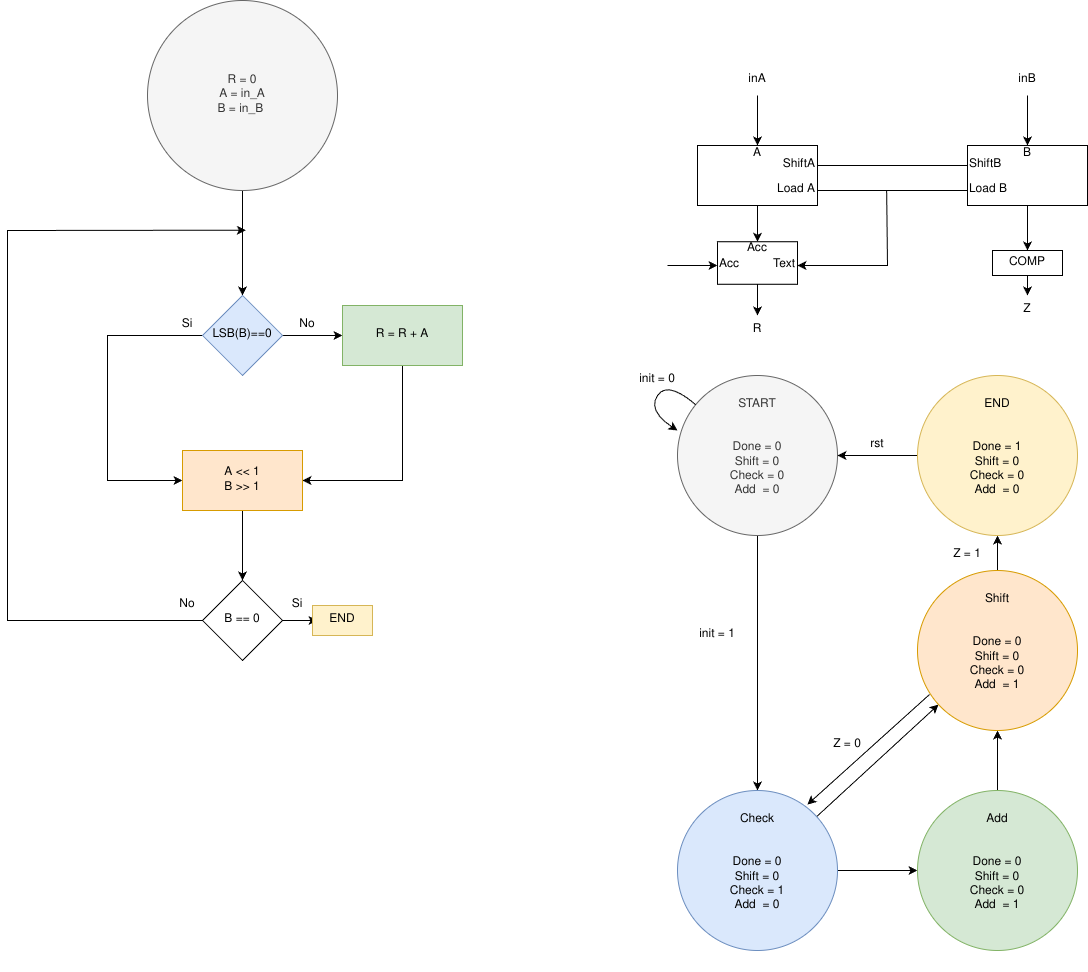

The diagram above was exported from draw.io. Its source (the exported page's mxGraphModel, read from the mxfile embedded in the PNG):
<mxGraphModel dx="1378" dy="808" grid="1" gridSize="10" guides="1" tooltips="1" connect="1" arrows="1" fold="1" page="1" pageScale="1" pageWidth="850" pageHeight="1100" math="0" shadow="0">
  <root>
    <mxCell id="0" />
    <mxCell id="1" parent="0" />
    <mxCell id="4" value="" style="edgeStyle=none;html=1;" parent="1" target="3" edge="1">
      <mxGeometry relative="1" as="geometry">
        <mxPoint x="295" y="190" as="sourcePoint" />
      </mxGeometry>
    </mxCell>
    <mxCell id="2" value="R = 0&lt;div&gt;A = in_A&lt;/div&gt;&lt;div&gt;B = in_B&amp;nbsp;&lt;/div&gt;" style="ellipse;whiteSpace=wrap;html=1;aspect=fixed;fillColor=#f5f5f5;fontColor=#333333;strokeColor=#666666;" parent="1" vertex="1">
      <mxGeometry x="200" width="190" height="190" as="geometry" />
    </mxCell>
    <mxCell id="6" value="" style="edgeStyle=none;html=1;" parent="1" source="3" target="5" edge="1">
      <mxGeometry relative="1" as="geometry" />
    </mxCell>
    <mxCell id="9" style="edgeStyle=none;html=1;entryX=0;entryY=0.5;entryDx=0;entryDy=0;rounded=0;curved=0;" parent="1" source="3" target="7" edge="1">
      <mxGeometry relative="1" as="geometry">
        <Array as="points">
          <mxPoint x="160" y="335" />
          <mxPoint x="160" y="480" />
        </Array>
      </mxGeometry>
    </mxCell>
    <mxCell id="3" value="LSB(B)==0" style="rhombus;whiteSpace=wrap;html=1;fillColor=#dae8fc;strokeColor=#6c8ebf;" parent="1" vertex="1">
      <mxGeometry x="255" y="295" width="80" height="80" as="geometry" />
    </mxCell>
    <mxCell id="8" value="" style="edgeStyle=none;html=1;rounded=0;curved=0;" parent="1" source="5" target="7" edge="1">
      <mxGeometry relative="1" as="geometry">
        <Array as="points">
          <mxPoint x="455" y="480" />
        </Array>
      </mxGeometry>
    </mxCell>
    <mxCell id="5" value="R = R + A" style="whiteSpace=wrap;html=1;fillColor=#d5e8d4;strokeColor=#82b366;" parent="1" vertex="1">
      <mxGeometry x="395" y="305" width="120" height="60" as="geometry" />
    </mxCell>
    <mxCell id="11" value="" style="edgeStyle=none;html=1;" parent="1" source="7" target="10" edge="1">
      <mxGeometry relative="1" as="geometry" />
    </mxCell>
    <mxCell id="7" value="A &amp;lt;&amp;lt; 1&lt;div&gt;B &amp;gt;&amp;gt; 1&lt;/div&gt;" style="whiteSpace=wrap;html=1;fillColor=#ffe6cc;strokeColor=#d79b00;" parent="1" vertex="1">
      <mxGeometry x="235" y="450" width="120" height="60" as="geometry" />
    </mxCell>
    <mxCell id="12" style="edgeStyle=none;html=1;entryX=1.7;entryY=0.378;entryDx=0;entryDy=0;entryPerimeter=0;rounded=0;curved=0;" parent="1" source="10" target="4" edge="1">
      <mxGeometry relative="1" as="geometry">
        <mxPoint x="50" y="290" as="targetPoint" />
        <Array as="points">
          <mxPoint x="60" y="620" />
          <mxPoint x="60" y="230" />
        </Array>
      </mxGeometry>
    </mxCell>
    <mxCell id="16" style="edgeStyle=none;html=1;" parent="1" source="10" edge="1">
      <mxGeometry relative="1" as="geometry">
        <mxPoint x="370" y="620" as="targetPoint" />
      </mxGeometry>
    </mxCell>
    <mxCell id="10" value="B == 0" style="rhombus;whiteSpace=wrap;html=1;" parent="1" vertex="1">
      <mxGeometry x="255" y="580" width="80" height="80" as="geometry" />
    </mxCell>
    <mxCell id="13" value="No" style="text;html=1;align=center;verticalAlign=middle;whiteSpace=wrap;rounded=0;" parent="1" vertex="1">
      <mxGeometry x="330" y="310" width="60" height="30" as="geometry" />
    </mxCell>
    <mxCell id="14" value="Si" style="text;html=1;align=center;verticalAlign=middle;whiteSpace=wrap;rounded=0;" parent="1" vertex="1">
      <mxGeometry x="210" y="310" width="60" height="30" as="geometry" />
    </mxCell>
    <mxCell id="15" value="No" style="text;html=1;align=center;verticalAlign=middle;whiteSpace=wrap;rounded=0;" parent="1" vertex="1">
      <mxGeometry x="210" y="590" width="60" height="30" as="geometry" />
    </mxCell>
    <mxCell id="17" value="Si" style="text;html=1;align=center;verticalAlign=middle;whiteSpace=wrap;rounded=0;" parent="1" vertex="1">
      <mxGeometry x="320" y="590" width="60" height="30" as="geometry" />
    </mxCell>
    <mxCell id="18" value="END" style="text;html=1;align=center;verticalAlign=middle;whiteSpace=wrap;rounded=0;fillColor=#fff2cc;strokeColor=#d6b656;" parent="1" vertex="1">
      <mxGeometry x="365" y="605" width="60" height="30" as="geometry" />
    </mxCell>
    <mxCell id="37" style="edgeStyle=none;html=1;entryX=0.5;entryY=0;entryDx=0;entryDy=0;" parent="1" source="20" target="36" edge="1">
      <mxGeometry relative="1" as="geometry" />
    </mxCell>
    <mxCell id="20" value="A&lt;div&gt;&lt;br&gt;&lt;/div&gt;&lt;div&gt;&lt;br&gt;&lt;/div&gt;&lt;div&gt;&lt;br&gt;&lt;/div&gt;" style="rounded=0;whiteSpace=wrap;html=1;" parent="1" vertex="1">
      <mxGeometry x="750" y="145" width="120" height="60" as="geometry" />
    </mxCell>
    <mxCell id="33" style="edgeStyle=none;html=1;entryX=0.5;entryY=0;entryDx=0;entryDy=0;" parent="1" source="21" target="32" edge="1">
      <mxGeometry relative="1" as="geometry">
        <mxPoint x="1080" y="255" as="targetPoint" />
      </mxGeometry>
    </mxCell>
    <mxCell id="21" value="B&lt;div&gt;&lt;br&gt;&lt;/div&gt;&lt;div&gt;&lt;br&gt;&lt;/div&gt;&lt;div&gt;&lt;br&gt;&lt;/div&gt;" style="rounded=0;whiteSpace=wrap;html=1;" parent="1" vertex="1">
      <mxGeometry x="1020" y="145" width="120" height="60" as="geometry" />
    </mxCell>
    <mxCell id="22" value="" style="endArrow=classic;html=1;entryX=0.5;entryY=0;entryDx=0;entryDy=0;" parent="1" target="20" edge="1">
      <mxGeometry width="50" height="50" relative="1" as="geometry">
        <mxPoint x="810" y="95" as="sourcePoint" />
        <mxPoint x="830" y="15" as="targetPoint" />
      </mxGeometry>
    </mxCell>
    <mxCell id="23" value="inA" style="text;html=1;align=center;verticalAlign=middle;whiteSpace=wrap;rounded=0;" parent="1" vertex="1">
      <mxGeometry x="780" y="65" width="60" height="30" as="geometry" />
    </mxCell>
    <mxCell id="24" value="" style="endArrow=classic;html=1;entryX=0.5;entryY=0;entryDx=0;entryDy=0;" parent="1" edge="1">
      <mxGeometry width="50" height="50" relative="1" as="geometry">
        <mxPoint x="1080" y="95" as="sourcePoint" />
        <mxPoint x="1080" y="145" as="targetPoint" />
      </mxGeometry>
    </mxCell>
    <mxCell id="25" value="inB" style="text;html=1;align=center;verticalAlign=middle;whiteSpace=wrap;rounded=0;" parent="1" vertex="1">
      <mxGeometry x="1050" y="65" width="60" height="30" as="geometry" />
    </mxCell>
    <mxCell id="26" value="Load A" style="text;html=1;align=right;verticalAlign=middle;whiteSpace=wrap;rounded=0;" parent="1" vertex="1">
      <mxGeometry x="810" y="175" width="60" height="30" as="geometry" />
    </mxCell>
    <mxCell id="27" value="Load B" style="text;html=1;align=left;verticalAlign=middle;whiteSpace=wrap;rounded=0;" parent="1" vertex="1">
      <mxGeometry x="1020" y="175" width="60" height="30" as="geometry" />
    </mxCell>
    <mxCell id="28" value="" style="endArrow=none;html=1;exitX=1;exitY=0.5;exitDx=0;exitDy=0;entryX=0;entryY=0.5;entryDx=0;entryDy=0;" parent="1" source="26" target="27" edge="1">
      <mxGeometry width="50" height="50" relative="1" as="geometry">
        <mxPoint x="890" y="200" as="sourcePoint" />
        <mxPoint x="940" y="150" as="targetPoint" />
      </mxGeometry>
    </mxCell>
    <mxCell id="29" value="ShiftA" style="text;html=1;align=right;verticalAlign=middle;whiteSpace=wrap;rounded=0;" parent="1" vertex="1">
      <mxGeometry x="810" y="150" width="60" height="30" as="geometry" />
    </mxCell>
    <mxCell id="30" value="ShiftB" style="text;html=1;align=left;verticalAlign=middle;whiteSpace=wrap;rounded=0;" parent="1" vertex="1">
      <mxGeometry x="1020" y="150" width="60" height="30" as="geometry" />
    </mxCell>
    <mxCell id="31" value="" style="endArrow=none;html=1;entryX=0;entryY=0.5;entryDx=0;entryDy=0;" parent="1" target="30" edge="1">
      <mxGeometry width="50" height="50" relative="1" as="geometry">
        <mxPoint x="870" y="165" as="sourcePoint" />
        <mxPoint x="920" y="115" as="targetPoint" />
      </mxGeometry>
    </mxCell>
    <mxCell id="32" value="COMP" style="rounded=0;whiteSpace=wrap;html=1;" parent="1" vertex="1">
      <mxGeometry x="1045" y="250" width="70" height="25" as="geometry" />
    </mxCell>
    <mxCell id="34" value="" style="endArrow=classic;html=1;exitX=0.5;exitY=1;exitDx=0;exitDy=0;" parent="1" source="32" edge="1">
      <mxGeometry width="50" height="50" relative="1" as="geometry">
        <mxPoint x="990" y="315" as="sourcePoint" />
        <mxPoint x="1080" y="295" as="targetPoint" />
      </mxGeometry>
    </mxCell>
    <mxCell id="35" value="Z" style="text;html=1;align=center;verticalAlign=middle;whiteSpace=wrap;rounded=0;" parent="1" vertex="1">
      <mxGeometry x="1050" y="295" width="60" height="30" as="geometry" />
    </mxCell>
    <mxCell id="36" value="Acc&lt;div&gt;&lt;br&gt;&lt;/div&gt;&lt;div&gt;&lt;br&gt;&lt;/div&gt;" style="rounded=0;whiteSpace=wrap;html=1;" parent="1" vertex="1">
      <mxGeometry x="770" y="241.25" width="80" height="42.5" as="geometry" />
    </mxCell>
    <mxCell id="38" value="Acc" style="text;html=1;align=left;verticalAlign=middle;whiteSpace=wrap;rounded=0;" parent="1" vertex="1">
      <mxGeometry x="770" y="250" width="60" height="30" as="geometry" />
    </mxCell>
    <mxCell id="39" value="Text" style="text;html=1;align=right;verticalAlign=middle;whiteSpace=wrap;rounded=0;" parent="1" vertex="1">
      <mxGeometry x="790" y="250" width="60" height="30" as="geometry" />
    </mxCell>
    <mxCell id="40" value="" style="endArrow=classic;html=1;entryX=1;entryY=0.5;entryDx=0;entryDy=0;exitX=0.461;exitY=-0.25;exitDx=0;exitDy=0;exitPerimeter=0;rounded=0;curved=0;" parent="1" source="28" target="39" edge="1">
      <mxGeometry width="50" height="50" relative="1" as="geometry">
        <mxPoint x="870" y="335" as="sourcePoint" />
        <mxPoint x="920" y="285" as="targetPoint" />
        <Array as="points">
          <mxPoint x="940" y="265" />
        </Array>
      </mxGeometry>
    </mxCell>
    <mxCell id="41" value="" style="endArrow=classic;html=1;" parent="1" edge="1">
      <mxGeometry width="50" height="50" relative="1" as="geometry">
        <mxPoint x="720" y="265" as="sourcePoint" />
        <mxPoint x="770" y="265" as="targetPoint" />
      </mxGeometry>
    </mxCell>
    <mxCell id="42" value="" style="endArrow=classic;html=1;exitX=0.5;exitY=1;exitDx=0;exitDy=0;" parent="1" source="36" edge="1">
      <mxGeometry width="50" height="50" relative="1" as="geometry">
        <mxPoint x="790" y="355" as="sourcePoint" />
        <mxPoint x="810" y="315" as="targetPoint" />
      </mxGeometry>
    </mxCell>
    <mxCell id="43" value="R" style="text;html=1;align=center;verticalAlign=middle;whiteSpace=wrap;rounded=0;" parent="1" vertex="1">
      <mxGeometry x="780" y="315" width="60" height="30" as="geometry" />
    </mxCell>
    <mxCell id="50" value="" style="edgeStyle=none;html=1;" parent="1" source="44" target="49" edge="1">
      <mxGeometry relative="1" as="geometry" />
    </mxCell>
    <mxCell id="44" value="&lt;div&gt;&lt;br&gt;&lt;/div&gt;&lt;div&gt;&lt;br&gt;&lt;/div&gt;&lt;div&gt;&lt;br&gt;&lt;/div&gt;START&lt;div&gt;&lt;br&gt;&lt;/div&gt;&lt;div&gt;&lt;br&gt;&lt;/div&gt;&lt;div&gt;Done = 0&lt;/div&gt;&lt;div&gt;Shift = 0&lt;/div&gt;&lt;div&gt;Check = 0&lt;/div&gt;&lt;div&gt;Add&amp;nbsp; = 0&lt;/div&gt;&lt;div&gt;&lt;br&gt;&lt;/div&gt;&lt;div&gt;&lt;br&gt;&lt;/div&gt;&lt;div&gt;&lt;br&gt;&lt;/div&gt;&lt;div&gt;&lt;br&gt;&lt;/div&gt;" style="ellipse;whiteSpace=wrap;html=1;aspect=fixed;fillColor=#f5f5f5;fontColor=#333333;strokeColor=#666666;" parent="1" vertex="1">
      <mxGeometry x="730" y="375" width="160" height="160" as="geometry" />
    </mxCell>
    <mxCell id="52" value="" style="edgeStyle=none;html=1;" parent="1" source="49" target="51" edge="1">
      <mxGeometry relative="1" as="geometry" />
    </mxCell>
    <mxCell id="54" value="" style="edgeStyle=none;html=1;" parent="1" source="49" target="53" edge="1">
      <mxGeometry relative="1" as="geometry" />
    </mxCell>
    <mxCell id="49" value="&lt;div&gt;&lt;br&gt;&lt;/div&gt;&lt;div&gt;&lt;br&gt;&lt;/div&gt;&lt;div&gt;&lt;br&gt;&lt;/div&gt;Check&lt;div&gt;&lt;br&gt;&lt;/div&gt;&lt;div&gt;&lt;br&gt;&lt;/div&gt;&lt;div&gt;Done = 0&lt;/div&gt;&lt;div&gt;Shift = 0&lt;/div&gt;&lt;div&gt;Check = 1&lt;/div&gt;&lt;div&gt;Add&amp;nbsp; = 0&lt;/div&gt;&lt;div&gt;&lt;br&gt;&lt;/div&gt;&lt;div&gt;&lt;br&gt;&lt;/div&gt;&lt;div&gt;&lt;br&gt;&lt;/div&gt;&lt;div&gt;&lt;br&gt;&lt;/div&gt;" style="ellipse;whiteSpace=wrap;html=1;aspect=fixed;fillColor=#dae8fc;strokeColor=#6c8ebf;" parent="1" vertex="1">
      <mxGeometry x="730" y="790" width="160" height="160" as="geometry" />
    </mxCell>
    <mxCell id="56" style="edgeStyle=none;html=1;" parent="1" source="51" target="53" edge="1">
      <mxGeometry relative="1" as="geometry" />
    </mxCell>
    <mxCell id="51" value="&lt;div&gt;&lt;br&gt;&lt;/div&gt;&lt;div&gt;&lt;br&gt;&lt;/div&gt;&lt;div&gt;&lt;br&gt;&lt;/div&gt;Add&lt;div&gt;&lt;br&gt;&lt;/div&gt;&lt;div&gt;&lt;br&gt;&lt;/div&gt;&lt;div&gt;Done = 0&lt;/div&gt;&lt;div&gt;Shift = 0&lt;/div&gt;&lt;div&gt;Check = 0&lt;/div&gt;&lt;div&gt;Add&amp;nbsp; = 1&lt;/div&gt;&lt;div&gt;&lt;br&gt;&lt;/div&gt;&lt;div&gt;&lt;br&gt;&lt;/div&gt;&lt;div&gt;&lt;br&gt;&lt;/div&gt;&lt;div&gt;&lt;br&gt;&lt;/div&gt;" style="ellipse;whiteSpace=wrap;html=1;aspect=fixed;fillColor=#d5e8d4;strokeColor=#82b366;" parent="1" vertex="1">
      <mxGeometry x="970" y="790" width="160" height="160" as="geometry" />
    </mxCell>
    <mxCell id="60" value="" style="edgeStyle=none;html=1;" parent="1" source="53" target="59" edge="1">
      <mxGeometry relative="1" as="geometry" />
    </mxCell>
    <mxCell id="53" value="&lt;div&gt;&lt;br&gt;&lt;/div&gt;&lt;div&gt;&lt;br&gt;&lt;/div&gt;&lt;div&gt;&lt;br&gt;&lt;/div&gt;Shift&lt;div&gt;&lt;br&gt;&lt;/div&gt;&lt;div&gt;&lt;br&gt;&lt;/div&gt;&lt;div&gt;Done = 0&lt;/div&gt;&lt;div&gt;Shift = 0&lt;/div&gt;&lt;div&gt;Check = 0&lt;/div&gt;&lt;div&gt;Add&amp;nbsp; = 1&lt;/div&gt;&lt;div&gt;&lt;br&gt;&lt;/div&gt;&lt;div&gt;&lt;br&gt;&lt;/div&gt;&lt;div&gt;&lt;br&gt;&lt;/div&gt;&lt;div&gt;&lt;br&gt;&lt;/div&gt;" style="ellipse;whiteSpace=wrap;html=1;aspect=fixed;fillColor=#ffe6cc;strokeColor=#d79b00;" parent="1" vertex="1">
      <mxGeometry x="970" y="570" width="160" height="160" as="geometry" />
    </mxCell>
    <mxCell id="57" value="" style="endArrow=classic;html=1;exitX=0.075;exitY=0.775;exitDx=0;exitDy=0;exitPerimeter=0;entryX=0.812;entryY=0.088;entryDx=0;entryDy=0;entryPerimeter=0;" parent="1" source="53" target="49" edge="1">
      <mxGeometry width="50" height="50" relative="1" as="geometry">
        <mxPoint x="980" y="700" as="sourcePoint" />
        <mxPoint x="860" y="780" as="targetPoint" />
      </mxGeometry>
    </mxCell>
    <mxCell id="61" style="edgeStyle=none;html=1;entryX=1;entryY=0.5;entryDx=0;entryDy=0;" parent="1" source="59" target="44" edge="1">
      <mxGeometry relative="1" as="geometry" />
    </mxCell>
    <mxCell id="59" value="&lt;div&gt;&lt;br&gt;&lt;/div&gt;&lt;div&gt;&lt;br&gt;&lt;/div&gt;&lt;div&gt;&lt;br&gt;&lt;/div&gt;END&lt;br&gt;&lt;div&gt;&lt;br&gt;&lt;/div&gt;&lt;div&gt;&lt;br&gt;&lt;/div&gt;&lt;div&gt;Done = 1&lt;/div&gt;&lt;div&gt;Shift = 0&lt;/div&gt;&lt;div&gt;Check = 0&lt;/div&gt;&lt;div&gt;Add&amp;nbsp; = 0&lt;/div&gt;&lt;div&gt;&lt;br&gt;&lt;/div&gt;&lt;div&gt;&lt;br&gt;&lt;/div&gt;&lt;div&gt;&lt;br&gt;&lt;/div&gt;&lt;div&gt;&lt;br&gt;&lt;/div&gt;" style="ellipse;whiteSpace=wrap;html=1;aspect=fixed;fillColor=#fff2cc;strokeColor=#d6b656;" parent="1" vertex="1">
      <mxGeometry x="970" y="375" width="160" height="160" as="geometry" />
    </mxCell>
    <mxCell id="62" value="" style="curved=1;endArrow=classic;html=1;entryX=0;entryY=0.344;entryDx=0;entryDy=0;entryPerimeter=0;" parent="1" source="44" target="44" edge="1">
      <mxGeometry width="50" height="50" relative="1" as="geometry">
        <mxPoint x="670" y="380" as="sourcePoint" />
        <mxPoint x="720" y="330" as="targetPoint" />
        <Array as="points">
          <mxPoint x="720" y="380" />
          <mxPoint x="700" y="410" />
        </Array>
      </mxGeometry>
    </mxCell>
    <mxCell id="63" value="init = 0" style="text;html=1;align=center;verticalAlign=middle;whiteSpace=wrap;rounded=0;" parent="1" vertex="1">
      <mxGeometry x="680" y="365" width="60" height="30" as="geometry" />
    </mxCell>
    <mxCell id="64" value="init = 1" style="text;html=1;align=center;verticalAlign=middle;whiteSpace=wrap;rounded=0;" parent="1" vertex="1">
      <mxGeometry x="740" y="620" width="60" height="30" as="geometry" />
    </mxCell>
    <mxCell id="65" value="Z = 0" style="text;html=1;align=center;verticalAlign=middle;whiteSpace=wrap;rounded=0;" parent="1" vertex="1">
      <mxGeometry x="870" y="730" width="60" height="30" as="geometry" />
    </mxCell>
    <mxCell id="66" value="Z = 1" style="text;html=1;align=center;verticalAlign=middle;whiteSpace=wrap;rounded=0;" parent="1" vertex="1">
      <mxGeometry x="990" y="540" width="60" height="30" as="geometry" />
    </mxCell>
    <mxCell id="67" value="rst" style="text;html=1;align=center;verticalAlign=middle;whiteSpace=wrap;rounded=0;" parent="1" vertex="1">
      <mxGeometry x="900" y="430" width="60" height="30" as="geometry" />
    </mxCell>
  </root>
</mxGraphModel>